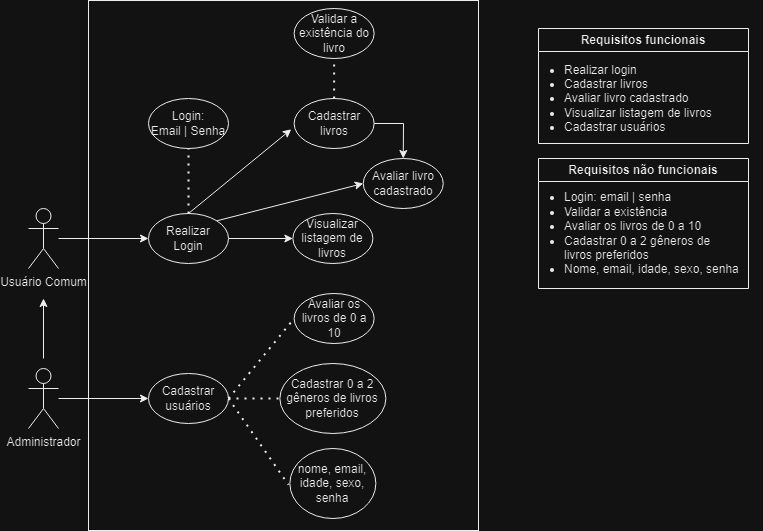

The diagram above was exported from draw.io. Its source (the exported page's mxGraphModel, read from the mxfile embedded in the PNG):
<mxGraphModel dx="1391" dy="957" grid="1" gridSize="10" guides="1" tooltips="1" connect="1" arrows="1" fold="1" page="1" pageScale="1" pageWidth="827" pageHeight="1169" math="0" shadow="0">
  <root>
    <mxCell id="0" />
    <mxCell id="1" parent="0" />
    <mxCell id="CaUNBkWEkEx4F9HcuFLg-1" value="" style="rounded=0;whiteSpace=wrap;html=1;" vertex="1" parent="1">
      <mxGeometry x="110" y="12" width="390" height="530" as="geometry" />
    </mxCell>
    <mxCell id="CaUNBkWEkEx4F9HcuFLg-2" style="edgeStyle=orthogonalEdgeStyle;rounded=0;orthogonalLoop=1;jettySize=auto;html=1;entryX=0;entryY=0.5;entryDx=0;entryDy=0;" edge="1" parent="1" source="CaUNBkWEkEx4F9HcuFLg-3" target="CaUNBkWEkEx4F9HcuFLg-6">
      <mxGeometry relative="1" as="geometry" />
    </mxCell>
    <mxCell id="CaUNBkWEkEx4F9HcuFLg-3" value="Usuário Comum" style="shape=umlActor;verticalLabelPosition=bottom;verticalAlign=top;html=1;outlineConnect=0;" vertex="1" parent="1">
      <mxGeometry x="50" y="220" width="30" height="60" as="geometry" />
    </mxCell>
    <mxCell id="CaUNBkWEkEx4F9HcuFLg-4" value="Cadastrar usuários" style="ellipse;whiteSpace=wrap;html=1;" vertex="1" parent="1">
      <mxGeometry x="170" y="385" width="80" height="50" as="geometry" />
    </mxCell>
    <mxCell id="CaUNBkWEkEx4F9HcuFLg-5" value="" style="edgeStyle=orthogonalEdgeStyle;rounded=0;orthogonalLoop=1;jettySize=auto;html=1;" edge="1" parent="1" source="CaUNBkWEkEx4F9HcuFLg-6" target="CaUNBkWEkEx4F9HcuFLg-14">
      <mxGeometry relative="1" as="geometry" />
    </mxCell>
    <mxCell id="CaUNBkWEkEx4F9HcuFLg-6" value="Realizar&lt;br&gt;Login" style="ellipse;whiteSpace=wrap;html=1;" vertex="1" parent="1">
      <mxGeometry x="170" y="225" width="80" height="50" as="geometry" />
    </mxCell>
    <mxCell id="CaUNBkWEkEx4F9HcuFLg-7" value="Cadastrar livros" style="ellipse;whiteSpace=wrap;html=1;" vertex="1" parent="1">
      <mxGeometry x="315.63" y="110" width="80" height="50" as="geometry" />
    </mxCell>
    <mxCell id="CaUNBkWEkEx4F9HcuFLg-8" style="edgeStyle=orthogonalEdgeStyle;rounded=0;orthogonalLoop=1;jettySize=auto;html=1;" edge="1" parent="1">
      <mxGeometry relative="1" as="geometry">
        <mxPoint x="65" y="310" as="targetPoint" />
        <mxPoint x="65" y="370" as="sourcePoint" />
      </mxGeometry>
    </mxCell>
    <mxCell id="CaUNBkWEkEx4F9HcuFLg-9" style="edgeStyle=orthogonalEdgeStyle;rounded=0;orthogonalLoop=1;jettySize=auto;html=1;entryX=0;entryY=0.5;entryDx=0;entryDy=0;" edge="1" parent="1" source="CaUNBkWEkEx4F9HcuFLg-10" target="CaUNBkWEkEx4F9HcuFLg-4">
      <mxGeometry relative="1" as="geometry" />
    </mxCell>
    <mxCell id="CaUNBkWEkEx4F9HcuFLg-10" value="Administrador" style="shape=umlActor;verticalLabelPosition=bottom;verticalAlign=top;html=1;outlineConnect=0;" vertex="1" parent="1">
      <mxGeometry x="50" y="380" width="30" height="60" as="geometry" />
    </mxCell>
    <mxCell id="CaUNBkWEkEx4F9HcuFLg-11" value="" style="endArrow=none;dashed=1;html=1;dashPattern=1 3;strokeWidth=2;rounded=0;exitX=0.5;exitY=0;exitDx=0;exitDy=0;entryX=0.5;entryY=1;entryDx=0;entryDy=0;" edge="1" parent="1" source="CaUNBkWEkEx4F9HcuFLg-7">
      <mxGeometry width="50" height="50" relative="1" as="geometry">
        <mxPoint x="330" y="310" as="sourcePoint" />
        <mxPoint x="355.6300000000001" y="70" as="targetPoint" />
      </mxGeometry>
    </mxCell>
    <mxCell id="CaUNBkWEkEx4F9HcuFLg-12" value="" style="endArrow=none;dashed=1;html=1;dashPattern=1 3;strokeWidth=2;rounded=0;entryX=0;entryY=0.5;entryDx=0;entryDy=0;" edge="1" parent="1">
      <mxGeometry width="50" height="50" relative="1" as="geometry">
        <mxPoint x="250" y="410" as="sourcePoint" />
        <mxPoint x="310" y="496.2499999999999" as="targetPoint" />
      </mxGeometry>
    </mxCell>
    <mxCell id="CaUNBkWEkEx4F9HcuFLg-13" value="" style="endArrow=none;dashed=1;html=1;dashPattern=1 3;strokeWidth=2;rounded=0;entryX=0;entryY=0.5;entryDx=0;entryDy=0;exitX=1;exitY=0.5;exitDx=0;exitDy=0;" edge="1" parent="1" source="CaUNBkWEkEx4F9HcuFLg-4">
      <mxGeometry width="50" height="50" relative="1" as="geometry">
        <mxPoint x="232" y="370" as="sourcePoint" />
        <mxPoint x="306.8800000000001" y="409.9999999999999" as="targetPoint" />
      </mxGeometry>
    </mxCell>
    <mxCell id="CaUNBkWEkEx4F9HcuFLg-14" value="Visualizar listagem de livros" style="ellipse;whiteSpace=wrap;html=1;" vertex="1" parent="1">
      <mxGeometry x="314.38" y="225" width="80" height="50" as="geometry" />
    </mxCell>
    <mxCell id="CaUNBkWEkEx4F9HcuFLg-15" value="" style="endArrow=none;dashed=1;html=1;dashPattern=1 3;strokeWidth=2;rounded=0;exitX=0.5;exitY=0;exitDx=0;exitDy=0;entryX=0.5;entryY=1;entryDx=0;entryDy=0;" edge="1" parent="1" source="CaUNBkWEkEx4F9HcuFLg-6">
      <mxGeometry width="50" height="50" relative="1" as="geometry">
        <mxPoint x="403" y="105" as="sourcePoint" />
        <mxPoint x="210" y="155" as="targetPoint" />
      </mxGeometry>
    </mxCell>
    <mxCell id="CaUNBkWEkEx4F9HcuFLg-16" value="" style="endArrow=classic;html=1;rounded=0;exitX=0.5;exitY=0;exitDx=0;exitDy=0;entryX=-0.036;entryY=0.616;entryDx=0;entryDy=0;entryPerimeter=0;" edge="1" parent="1" source="CaUNBkWEkEx4F9HcuFLg-6" target="CaUNBkWEkEx4F9HcuFLg-7">
      <mxGeometry width="50" height="50" relative="1" as="geometry">
        <mxPoint x="290" y="160" as="sourcePoint" />
        <mxPoint x="310" y="100" as="targetPoint" />
      </mxGeometry>
    </mxCell>
    <mxCell id="CaUNBkWEkEx4F9HcuFLg-17" value="" style="endArrow=none;dashed=1;html=1;dashPattern=1 3;strokeWidth=2;rounded=0;entryX=0;entryY=0.5;entryDx=0;entryDy=0;exitX=1;exitY=0.5;exitDx=0;exitDy=0;" edge="1" parent="1" source="CaUNBkWEkEx4F9HcuFLg-4" target="CaUNBkWEkEx4F9HcuFLg-23">
      <mxGeometry width="50" height="50" relative="1" as="geometry">
        <mxPoint x="255.5" y="329.65999999999997" as="sourcePoint" />
        <mxPoint x="312.5" y="329.65999999999997" as="targetPoint" />
      </mxGeometry>
    </mxCell>
    <mxCell id="CaUNBkWEkEx4F9HcuFLg-18" value="" style="endArrow=classic;html=1;rounded=0;exitX=1;exitY=0;exitDx=0;exitDy=0;entryX=0;entryY=0.5;entryDx=0;entryDy=0;" edge="1" parent="1" source="CaUNBkWEkEx4F9HcuFLg-6" target="CaUNBkWEkEx4F9HcuFLg-22">
      <mxGeometry width="50" height="50" relative="1" as="geometry">
        <mxPoint x="350" y="270" as="sourcePoint" />
        <mxPoint x="370" y="190" as="targetPoint" />
      </mxGeometry>
    </mxCell>
    <mxCell id="CaUNBkWEkEx4F9HcuFLg-19" value="" style="endArrow=classic;html=1;rounded=0;exitX=1;exitY=0.5;exitDx=0;exitDy=0;entryX=0.5;entryY=0;entryDx=0;entryDy=0;" edge="1" parent="1" source="CaUNBkWEkEx4F9HcuFLg-7" target="CaUNBkWEkEx4F9HcuFLg-22">
      <mxGeometry width="50" height="50" relative="1" as="geometry">
        <mxPoint x="400" y="130" as="sourcePoint" />
        <mxPoint x="425" y="170" as="targetPoint" />
        <Array as="points">
          <mxPoint x="425" y="135" />
        </Array>
      </mxGeometry>
    </mxCell>
    <mxCell id="CaUNBkWEkEx4F9HcuFLg-20" value="Login:&lt;br style=&quot;border-color: var(--border-color);&quot;&gt;Email | Senha" style="ellipse;whiteSpace=wrap;html=1;" vertex="1" parent="1">
      <mxGeometry x="170" y="110" width="80" height="50" as="geometry" />
    </mxCell>
    <mxCell id="CaUNBkWEkEx4F9HcuFLg-21" value="Validar a existência do livro" style="ellipse;whiteSpace=wrap;html=1;" vertex="1" parent="1">
      <mxGeometry x="315.63" y="20" width="80" height="50" as="geometry" />
    </mxCell>
    <mxCell id="CaUNBkWEkEx4F9HcuFLg-22" value="Avaliar livro cadastrado" style="ellipse;whiteSpace=wrap;html=1;" vertex="1" parent="1">
      <mxGeometry x="384.76" y="170" width="80" height="50" as="geometry" />
    </mxCell>
    <mxCell id="CaUNBkWEkEx4F9HcuFLg-23" value="Avaliar os livros de 0 a 10" style="ellipse;whiteSpace=wrap;html=1;" vertex="1" parent="1">
      <mxGeometry x="315.63" y="305" width="80" height="50" as="geometry" />
    </mxCell>
    <mxCell id="CaUNBkWEkEx4F9HcuFLg-24" value="Cadastrar 0 a 2 gêneros de livros preferidos" style="ellipse;whiteSpace=wrap;html=1;" vertex="1" parent="1">
      <mxGeometry x="301.38" y="375" width="106" height="70" as="geometry" />
    </mxCell>
    <mxCell id="CaUNBkWEkEx4F9HcuFLg-25" value="nome, email, idade, sexo, senha" style="ellipse;whiteSpace=wrap;html=1;" vertex="1" parent="1">
      <mxGeometry x="311.38" y="460" width="86" height="70" as="geometry" />
    </mxCell>
    <mxCell id="CaUNBkWEkEx4F9HcuFLg-26" value="Requisitos funcionais" style="swimlane;whiteSpace=wrap;html=1;" vertex="1" parent="1">
      <mxGeometry x="560" y="40" width="210" height="115" as="geometry">
        <mxRectangle x="560" y="40" width="170" height="30" as="alternateBounds" />
      </mxGeometry>
    </mxCell>
    <mxCell id="CaUNBkWEkEx4F9HcuFLg-27" value="&lt;ul&gt;&lt;li style=&quot;&quot;&gt;Realizar login&lt;/li&gt;&lt;li style=&quot;&quot;&gt;Cadastrar livros&lt;/li&gt;&lt;li style=&quot;&quot;&gt;Avaliar livro cadastrado&lt;/li&gt;&lt;li&gt;Visualizar listagem de livros&lt;/li&gt;&lt;li&gt;Cadastrar usuários&lt;/li&gt;&lt;/ul&gt;" style="text;html=1;align=left;verticalAlign=middle;resizable=0;points=[];autosize=1;strokeColor=none;fillColor=none;" vertex="1" parent="CaUNBkWEkEx4F9HcuFLg-26">
      <mxGeometry x="-16" y="15" width="210" height="110" as="geometry" />
    </mxCell>
    <mxCell id="CaUNBkWEkEx4F9HcuFLg-28" value="Requisitos não funcionais" style="swimlane;whiteSpace=wrap;html=1;" vertex="1" parent="1">
      <mxGeometry x="560" y="170" width="210" height="130" as="geometry">
        <mxRectangle x="560" y="40" width="170" height="30" as="alternateBounds" />
      </mxGeometry>
    </mxCell>
    <mxCell id="CaUNBkWEkEx4F9HcuFLg-29" value="&lt;ul&gt;&lt;li style=&quot;&quot;&gt;Login: email | senha&lt;/li&gt;&lt;li style=&quot;&quot;&gt;Validar a existência&lt;/li&gt;&lt;li style=&quot;&quot;&gt;Avaliar os livros de 0 a 10&lt;/li&gt;&lt;li style=&quot;&quot;&gt;Cadastrar 0 a 2 gêneros de&lt;br&gt;livros preferidos&lt;/li&gt;&lt;li style=&quot;&quot;&gt;Nome, email, idade, sexo, senha&lt;/li&gt;&lt;/ul&gt;" style="text;html=1;align=left;verticalAlign=middle;resizable=0;points=[];autosize=1;strokeColor=none;fillColor=none;" vertex="1" parent="CaUNBkWEkEx4F9HcuFLg-28">
      <mxGeometry x="-16" y="15" width="240" height="120" as="geometry" />
    </mxCell>
  </root>
</mxGraphModel>